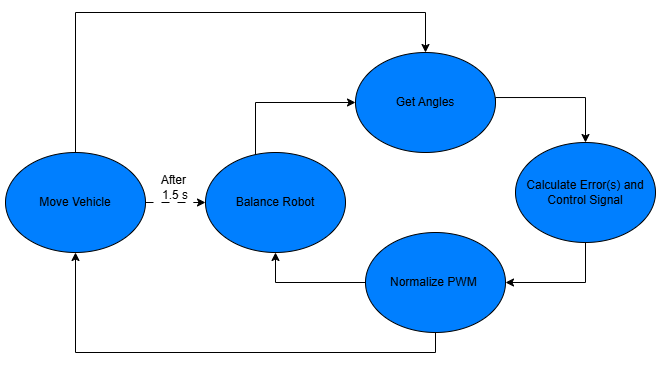

The diagram above was exported from draw.io. Its source (the exported page's mxGraphModel, read from the mxfile embedded in the PNG):
<mxGraphModel dx="1570" dy="498" grid="1" gridSize="10" guides="1" tooltips="1" connect="1" arrows="1" fold="1" page="1" pageScale="1" pageWidth="850" pageHeight="1100" math="0" shadow="0">
  <root>
    <mxCell id="0" />
    <mxCell id="1" parent="0" />
    <mxCell id="b-rz6ZeGH6B06m06Gead-3" style="edgeStyle=orthogonalEdgeStyle;rounded=0;orthogonalLoop=1;jettySize=auto;html=1;exitX=1;exitY=0.5;exitDx=0;exitDy=0;" edge="1" parent="1" source="b-rz6ZeGH6B06m06Gead-5" target="b-rz6ZeGH6B06m06Gead-2">
      <mxGeometry relative="1" as="geometry">
        <mxPoint x="380" y="185" as="sourcePoint" />
        <Array as="points">
          <mxPoint x="380" y="185" />
          <mxPoint x="470" y="185" />
        </Array>
      </mxGeometry>
    </mxCell>
    <mxCell id="b-rz6ZeGH6B06m06Gead-8" style="edgeStyle=orthogonalEdgeStyle;rounded=0;orthogonalLoop=1;jettySize=auto;html=1;" edge="1" parent="1" source="b-rz6ZeGH6B06m06Gead-2" target="b-rz6ZeGH6B06m06Gead-6">
      <mxGeometry relative="1" as="geometry">
        <Array as="points">
          <mxPoint x="470" y="370" />
        </Array>
      </mxGeometry>
    </mxCell>
    <mxCell id="b-rz6ZeGH6B06m06Gead-2" value="Calculate Error(s) and Control Signal" style="ellipse;whiteSpace=wrap;html=1;fillColor=#007FFF;" vertex="1" parent="1">
      <mxGeometry x="400" y="230" width="140" height="100" as="geometry" />
    </mxCell>
    <mxCell id="b-rz6ZeGH6B06m06Gead-5" value="Get Angles" style="ellipse;whiteSpace=wrap;html=1;fillColor=#007FFF;" vertex="1" parent="1">
      <mxGeometry x="240" y="140" width="140" height="100" as="geometry" />
    </mxCell>
    <mxCell id="b-rz6ZeGH6B06m06Gead-10" style="edgeStyle=orthogonalEdgeStyle;rounded=0;orthogonalLoop=1;jettySize=auto;html=1;entryX=0.5;entryY=1;entryDx=0;entryDy=0;" edge="1" parent="1" source="b-rz6ZeGH6B06m06Gead-6" target="b-rz6ZeGH6B06m06Gead-9">
      <mxGeometry relative="1" as="geometry" />
    </mxCell>
    <mxCell id="b-rz6ZeGH6B06m06Gead-6" value="Normalize PWM&amp;nbsp;" style="ellipse;whiteSpace=wrap;html=1;fillColor=#007FFF;" vertex="1" parent="1">
      <mxGeometry x="250" y="320" width="140" height="100" as="geometry" />
    </mxCell>
    <mxCell id="b-rz6ZeGH6B06m06Gead-11" style="edgeStyle=orthogonalEdgeStyle;rounded=0;orthogonalLoop=1;jettySize=auto;html=1;entryX=0;entryY=0.5;entryDx=0;entryDy=0;" edge="1" parent="1" source="b-rz6ZeGH6B06m06Gead-9" target="b-rz6ZeGH6B06m06Gead-5">
      <mxGeometry relative="1" as="geometry">
        <Array as="points">
          <mxPoint x="140" y="190" />
        </Array>
      </mxGeometry>
    </mxCell>
    <mxCell id="b-rz6ZeGH6B06m06Gead-9" value="Balance Robot" style="ellipse;whiteSpace=wrap;html=1;fillColor=#007FFF;" vertex="1" parent="1">
      <mxGeometry x="90" y="240" width="140" height="100" as="geometry" />
    </mxCell>
    <mxCell id="b-rz6ZeGH6B06m06Gead-18" style="edgeStyle=orthogonalEdgeStyle;rounded=0;orthogonalLoop=1;jettySize=auto;html=1;exitX=0.5;exitY=0;exitDx=0;exitDy=0;" edge="1" parent="1" source="b-rz6ZeGH6B06m06Gead-19" target="b-rz6ZeGH6B06m06Gead-5">
      <mxGeometry relative="1" as="geometry">
        <mxPoint y="250" as="sourcePoint" />
        <Array as="points">
          <mxPoint x="-40" y="100" />
          <mxPoint x="310" y="100" />
        </Array>
      </mxGeometry>
    </mxCell>
    <mxCell id="b-rz6ZeGH6B06m06Gead-17" style="edgeStyle=orthogonalEdgeStyle;rounded=0;orthogonalLoop=1;jettySize=auto;html=1;entryX=0.5;entryY=1;entryDx=0;entryDy=0;" edge="1" parent="1" source="b-rz6ZeGH6B06m06Gead-6" target="b-rz6ZeGH6B06m06Gead-19">
      <mxGeometry relative="1" as="geometry">
        <mxPoint y="350" as="targetPoint" />
        <Array as="points">
          <mxPoint x="320" y="440" />
          <mxPoint x="-40" y="440" />
        </Array>
      </mxGeometry>
    </mxCell>
    <mxCell id="b-rz6ZeGH6B06m06Gead-23" style="edgeStyle=orthogonalEdgeStyle;rounded=0;orthogonalLoop=1;jettySize=auto;html=1;entryX=0;entryY=0.5;entryDx=0;entryDy=0;dashed=1;dashPattern=8 8;" edge="1" parent="1" source="b-rz6ZeGH6B06m06Gead-19" target="b-rz6ZeGH6B06m06Gead-9">
      <mxGeometry relative="1" as="geometry" />
    </mxCell>
    <mxCell id="b-rz6ZeGH6B06m06Gead-19" value="Move Vehicle" style="ellipse;whiteSpace=wrap;html=1;fillColor=#007FFF;" vertex="1" parent="1">
      <mxGeometry x="-110" y="240" width="140" height="100" as="geometry" />
    </mxCell>
    <mxCell id="b-rz6ZeGH6B06m06Gead-24" value="After&amp;nbsp;&lt;div&gt;1.5 s&lt;/div&gt;" style="text;html=1;align=center;verticalAlign=middle;whiteSpace=wrap;rounded=0;" vertex="1" parent="1">
      <mxGeometry x="30" y="260" width="60" height="30" as="geometry" />
    </mxCell>
  </root>
</mxGraphModel>